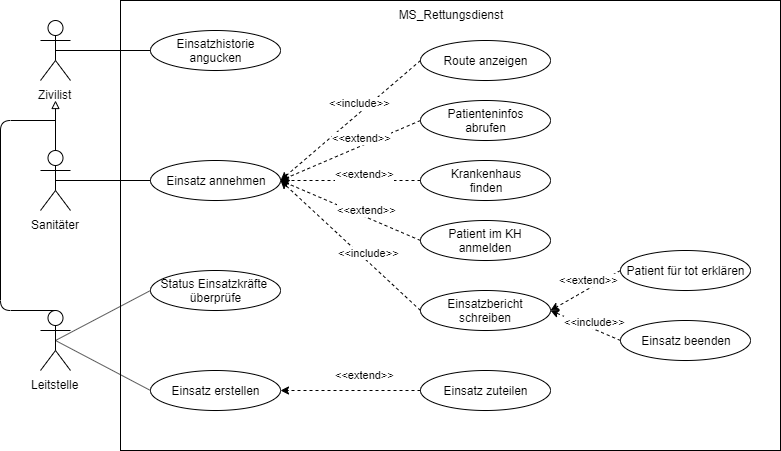

The diagram above was exported from draw.io. Its source (the exported page's mxGraphModel, read from the mxfile embedded in the PNG):
<mxGraphModel dx="989" dy="730" grid="1" gridSize="10" guides="1" tooltips="1" connect="1" arrows="1" fold="1" page="1" pageScale="1" pageWidth="827" pageHeight="1169" math="0" shadow="0">
  <root>
    <mxCell id="0" />
    <mxCell id="1" parent="0" />
    <mxCell id="MH56Q_vKf0K-bNMrWvm0-1" value="Zivilist" style="shape=umlActor;verticalLabelPosition=bottom;labelBackgroundColor=#ffffff;verticalAlign=top;html=1;outlineConnect=0;" parent="1" vertex="1">
      <mxGeometry x="180" y="70" width="30" height="60" as="geometry" />
    </mxCell>
    <mxCell id="MH56Q_vKf0K-bNMrWvm0-2" value="Leitstelle" style="shape=umlActor;verticalLabelPosition=bottom;labelBackgroundColor=#ffffff;verticalAlign=top;html=1;outlineConnect=0;" parent="1" vertex="1">
      <mxGeometry x="180" y="360" width="30" height="60" as="geometry" />
    </mxCell>
    <mxCell id="MH56Q_vKf0K-bNMrWvm0-3" value="Sanitäter" style="shape=umlActor;verticalLabelPosition=bottom;labelBackgroundColor=#ffffff;verticalAlign=top;html=1;outlineConnect=0;" parent="1" vertex="1">
      <mxGeometry x="180" y="200" width="30" height="60" as="geometry" />
    </mxCell>
    <mxCell id="MH56Q_vKf0K-bNMrWvm0-4" value="MS_Rettungsdienst" style="rounded=0;whiteSpace=wrap;html=1;verticalAlign=top;" parent="1" vertex="1">
      <mxGeometry x="260" y="50" width="660" height="450" as="geometry" />
    </mxCell>
    <mxCell id="MH56Q_vKf0K-bNMrWvm0-5" value="Einsatzhistorie&lt;br&gt;angucken" style="ellipse;whiteSpace=wrap;html=1;" parent="1" vertex="1">
      <mxGeometry x="290" y="80" width="130" height="40" as="geometry" />
    </mxCell>
    <mxCell id="MH56Q_vKf0K-bNMrWvm0-6" value="Einsatz erstellen" style="ellipse;whiteSpace=wrap;html=1;" parent="1" vertex="1">
      <mxGeometry x="290" y="420" width="130" height="40" as="geometry" />
    </mxCell>
    <mxCell id="MH56Q_vKf0K-bNMrWvm0-7" value="Einsatz annehmen" style="ellipse;whiteSpace=wrap;html=1;" parent="1" vertex="1">
      <mxGeometry x="290" y="210" width="130" height="40" as="geometry" />
    </mxCell>
    <mxCell id="MH56Q_vKf0K-bNMrWvm0-8" value="Route anzeigen" style="ellipse;whiteSpace=wrap;html=1;" parent="1" vertex="1">
      <mxGeometry x="560" y="90" width="130" height="40" as="geometry" />
    </mxCell>
    <mxCell id="MH56Q_vKf0K-bNMrWvm0-9" value="Patienteninfos&lt;br&gt;abrufen" style="ellipse;whiteSpace=wrap;html=1;" parent="1" vertex="1">
      <mxGeometry x="560" y="150" width="130" height="40" as="geometry" />
    </mxCell>
    <mxCell id="MH56Q_vKf0K-bNMrWvm0-10" value="Krankenhaus&lt;br&gt;finden" style="ellipse;whiteSpace=wrap;html=1;" parent="1" vertex="1">
      <mxGeometry x="560" y="210" width="130" height="40" as="geometry" />
    </mxCell>
    <mxCell id="MH56Q_vKf0K-bNMrWvm0-11" value="Patient im KH anmelden" style="ellipse;whiteSpace=wrap;html=1;" parent="1" vertex="1">
      <mxGeometry x="560" y="270" width="130" height="40" as="geometry" />
    </mxCell>
    <mxCell id="MH56Q_vKf0K-bNMrWvm0-12" value="Patient für tot erklären" style="ellipse;whiteSpace=wrap;html=1;" parent="1" vertex="1">
      <mxGeometry x="760" y="300" width="130" height="40" as="geometry" />
    </mxCell>
    <mxCell id="MH56Q_vKf0K-bNMrWvm0-13" value="Einsatzbericht schreiben" style="ellipse;whiteSpace=wrap;html=1;" parent="1" vertex="1">
      <mxGeometry x="560" y="340" width="130" height="40" as="geometry" />
    </mxCell>
    <mxCell id="MH56Q_vKf0K-bNMrWvm0-14" value="Einsatz beenden" style="ellipse;whiteSpace=wrap;html=1;" parent="1" vertex="1">
      <mxGeometry x="760" y="370" width="130" height="40" as="geometry" />
    </mxCell>
    <mxCell id="MH56Q_vKf0K-bNMrWvm0-15" value="" style="endArrow=none;html=1;exitX=0.5;exitY=0.5;exitDx=0;exitDy=0;exitPerimeter=0;entryX=0;entryY=0.5;entryDx=0;entryDy=0;" parent="1" source="MH56Q_vKf0K-bNMrWvm0-2" target="MH56Q_vKf0K-bNMrWvm0-6" edge="1">
      <mxGeometry width="50" height="50" relative="1" as="geometry">
        <mxPoint x="280" y="560" as="sourcePoint" />
        <mxPoint x="330" y="510" as="targetPoint" />
      </mxGeometry>
    </mxCell>
    <mxCell id="MH56Q_vKf0K-bNMrWvm0-16" value="" style="endArrow=none;html=1;exitX=0.5;exitY=0.5;exitDx=0;exitDy=0;exitPerimeter=0;entryX=0;entryY=0.5;entryDx=0;entryDy=0;" parent="1" source="MH56Q_vKf0K-bNMrWvm0-3" target="MH56Q_vKf0K-bNMrWvm0-7" edge="1">
      <mxGeometry width="50" height="50" relative="1" as="geometry">
        <mxPoint x="210" y="540" as="sourcePoint" />
        <mxPoint x="260" y="490" as="targetPoint" />
      </mxGeometry>
    </mxCell>
    <mxCell id="MH56Q_vKf0K-bNMrWvm0-17" value="" style="endArrow=none;html=1;exitX=0.5;exitY=0.5;exitDx=0;exitDy=0;exitPerimeter=0;entryX=0;entryY=0.5;entryDx=0;entryDy=0;" parent="1" source="MH56Q_vKf0K-bNMrWvm0-1" target="MH56Q_vKf0K-bNMrWvm0-5" edge="1">
      <mxGeometry width="50" height="50" relative="1" as="geometry">
        <mxPoint x="210" y="600" as="sourcePoint" />
        <mxPoint x="260" y="550" as="targetPoint" />
      </mxGeometry>
    </mxCell>
    <mxCell id="MH56Q_vKf0K-bNMrWvm0-18" value="&amp;lt;&amp;lt;include&amp;gt;&amp;gt;" style="endArrow=classic;dashed=1;html=1;entryX=1;entryY=0.5;entryDx=0;entryDy=0;exitX=0;exitY=0.5;exitDx=0;exitDy=0;startArrow=none;startFill=0;endFill=1;verticalAlign=middle;horizontal=1;spacing=2;" parent="1" source="MH56Q_vKf0K-bNMrWvm0-8" target="MH56Q_vKf0K-bNMrWvm0-7" edge="1">
      <mxGeometry x="-0.1986" y="-7" width="50" height="50" relative="1" as="geometry">
        <mxPoint x="680" y="540" as="sourcePoint" />
        <mxPoint x="730" y="490" as="targetPoint" />
        <mxPoint as="offset" />
      </mxGeometry>
    </mxCell>
    <mxCell id="MH56Q_vKf0K-bNMrWvm0-19" value="&amp;lt;&amp;lt;extend&amp;gt;&amp;gt;" style="endArrow=classic;dashed=1;html=1;entryX=1;entryY=0.5;entryDx=0;entryDy=0;exitX=0;exitY=0.5;exitDx=0;exitDy=0;startArrow=none;startFill=0;endFill=1;verticalAlign=middle;horizontal=1;spacing=2;" parent="1" source="MH56Q_vKf0K-bNMrWvm0-12" target="MH56Q_vKf0K-bNMrWvm0-13" edge="1">
      <mxGeometry x="-0.1986" y="-7" width="50" height="50" relative="1" as="geometry">
        <mxPoint x="570" y="150" as="sourcePoint" />
        <mxPoint x="430" y="240" as="targetPoint" />
        <mxPoint as="offset" />
      </mxGeometry>
    </mxCell>
    <mxCell id="MH56Q_vKf0K-bNMrWvm0-20" value="&amp;lt;&amp;lt;extend&amp;gt;&amp;gt;" style="endArrow=classic;dashed=1;html=1;entryX=1;entryY=0.5;entryDx=0;entryDy=0;exitX=0;exitY=0.5;exitDx=0;exitDy=0;startArrow=none;startFill=0;endFill=1;verticalAlign=middle;horizontal=1;spacing=2;" parent="1" source="MH56Q_vKf0K-bNMrWvm0-9" target="MH56Q_vKf0K-bNMrWvm0-7" edge="1">
      <mxGeometry x="-0.1986" y="-7" width="50" height="50" relative="1" as="geometry">
        <mxPoint x="570" y="210" as="sourcePoint" />
        <mxPoint x="430" y="240" as="targetPoint" />
        <mxPoint as="offset" />
      </mxGeometry>
    </mxCell>
    <mxCell id="MH56Q_vKf0K-bNMrWvm0-21" value="&amp;lt;&amp;lt;extend&amp;gt;&amp;gt;" style="endArrow=classic;dashed=1;html=1;entryX=1;entryY=0.5;entryDx=0;entryDy=0;exitX=0;exitY=0.5;exitDx=0;exitDy=0;startArrow=none;startFill=0;endFill=1;verticalAlign=middle;horizontal=1;spacing=2;" parent="1" source="MH56Q_vKf0K-bNMrWvm0-11" target="MH56Q_vKf0K-bNMrWvm0-7" edge="1">
      <mxGeometry x="-0.1986" y="-7" width="50" height="50" relative="1" as="geometry">
        <mxPoint x="580" y="220" as="sourcePoint" />
        <mxPoint x="440" y="250" as="targetPoint" />
        <mxPoint as="offset" />
      </mxGeometry>
    </mxCell>
    <mxCell id="MH56Q_vKf0K-bNMrWvm0-22" value="&amp;lt;&amp;lt;include&amp;gt;&amp;gt;" style="endArrow=classic;dashed=1;html=1;entryX=1;entryY=0.5;entryDx=0;entryDy=0;exitX=0;exitY=0.5;exitDx=0;exitDy=0;startArrow=none;startFill=0;endFill=1;verticalAlign=middle;horizontal=1;spacing=2;" parent="1" source="MH56Q_vKf0K-bNMrWvm0-13" target="MH56Q_vKf0K-bNMrWvm0-7" edge="1">
      <mxGeometry x="-0.1986" y="-7" width="50" height="50" relative="1" as="geometry">
        <mxPoint x="590" y="230" as="sourcePoint" />
        <mxPoint x="450" y="260" as="targetPoint" />
        <mxPoint as="offset" />
      </mxGeometry>
    </mxCell>
    <mxCell id="MH56Q_vKf0K-bNMrWvm0-23" value="&amp;lt;&amp;lt;include&amp;gt;&amp;gt;" style="endArrow=classic;dashed=1;html=1;exitX=0;exitY=0.5;exitDx=0;exitDy=0;startArrow=none;startFill=0;endFill=1;verticalAlign=middle;horizontal=1;spacing=2;entryX=1;entryY=0.5;entryDx=0;entryDy=0;" parent="1" source="MH56Q_vKf0K-bNMrWvm0-14" target="MH56Q_vKf0K-bNMrWvm0-13" edge="1">
      <mxGeometry x="-0.1986" y="-7" width="50" height="50" relative="1" as="geometry">
        <mxPoint x="570" y="420" as="sourcePoint" />
        <mxPoint x="430" y="240" as="targetPoint" />
        <mxPoint as="offset" />
      </mxGeometry>
    </mxCell>
    <mxCell id="MH56Q_vKf0K-bNMrWvm0-24" value="&amp;lt;&amp;lt;extend&amp;gt;&amp;gt;" style="endArrow=classic;dashed=1;html=1;entryX=1;entryY=0.5;entryDx=0;entryDy=0;exitX=0;exitY=0.5;exitDx=0;exitDy=0;startArrow=none;startFill=0;endFill=1;verticalAlign=middle;horizontal=1;spacing=2;" parent="1" source="MH56Q_vKf0K-bNMrWvm0-10" target="MH56Q_vKf0K-bNMrWvm0-7" edge="1">
      <mxGeometry x="-0.1986" y="-7" width="50" height="50" relative="1" as="geometry">
        <mxPoint x="570" y="220" as="sourcePoint" />
        <mxPoint x="430" y="240" as="targetPoint" />
        <mxPoint as="offset" />
      </mxGeometry>
    </mxCell>
    <mxCell id="MH56Q_vKf0K-bNMrWvm0-25" value="Einsatz zuteilen" style="ellipse;whiteSpace=wrap;html=1;" parent="1" vertex="1">
      <mxGeometry x="560" y="420" width="130" height="40" as="geometry" />
    </mxCell>
    <mxCell id="MH56Q_vKf0K-bNMrWvm0-26" value="&amp;lt;&amp;lt;extend&amp;gt;&amp;gt;" style="endArrow=classic;dashed=1;html=1;exitX=0;exitY=0.5;exitDx=0;exitDy=0;startArrow=none;startFill=0;endFill=1;verticalAlign=bottom;horizontal=1;spacing=2;" parent="1" source="MH56Q_vKf0K-bNMrWvm0-25" target="MH56Q_vKf0K-bNMrWvm0-6" edge="1">
      <mxGeometry x="-0.1986" y="-7" width="50" height="50" relative="1" as="geometry">
        <mxPoint x="770" y="330" as="sourcePoint" />
        <mxPoint x="700" y="370" as="targetPoint" />
        <mxPoint as="offset" />
      </mxGeometry>
    </mxCell>
    <mxCell id="MH56Q_vKf0K-bNMrWvm0-27" value="Status Einsatzkräfte&amp;nbsp;&lt;br&gt;überprüfe" style="ellipse;whiteSpace=wrap;html=1;" parent="1" vertex="1">
      <mxGeometry x="290" y="320" width="130" height="40" as="geometry" />
    </mxCell>
    <mxCell id="MH56Q_vKf0K-bNMrWvm0-28" value="" style="endArrow=none;html=1;entryX=0;entryY=0.5;entryDx=0;entryDy=0;exitX=0.5;exitY=0.5;exitDx=0;exitDy=0;exitPerimeter=0;" parent="1" source="MH56Q_vKf0K-bNMrWvm0-2" target="MH56Q_vKf0K-bNMrWvm0-27" edge="1">
      <mxGeometry width="50" height="50" relative="1" as="geometry">
        <mxPoint x="360" y="610" as="sourcePoint" />
        <mxPoint x="410" y="560" as="targetPoint" />
      </mxGeometry>
    </mxCell>
    <mxCell id="MH56Q_vKf0K-bNMrWvm0-29" value="" style="endArrow=block;html=1;exitX=0.5;exitY=0;exitDx=0;exitDy=0;exitPerimeter=0;startArrow=none;startFill=0;endFill=0;" parent="1" source="MH56Q_vKf0K-bNMrWvm0-3" edge="1">
      <mxGeometry width="50" height="50" relative="1" as="geometry">
        <mxPoint x="140" y="560" as="sourcePoint" />
        <mxPoint x="195" y="150" as="targetPoint" />
      </mxGeometry>
    </mxCell>
    <mxCell id="MH56Q_vKf0K-bNMrWvm0-30" value="" style="endArrow=none;html=1;entryX=0.5;entryY=0;entryDx=0;entryDy=0;entryPerimeter=0;" parent="1" target="MH56Q_vKf0K-bNMrWvm0-2" edge="1">
      <mxGeometry width="50" height="50" relative="1" as="geometry">
        <mxPoint x="195" y="170" as="sourcePoint" />
        <mxPoint x="210" y="540" as="targetPoint" />
        <Array as="points">
          <mxPoint x="140" y="170" />
          <mxPoint x="140" y="360" />
        </Array>
      </mxGeometry>
    </mxCell>
  </root>
</mxGraphModel>